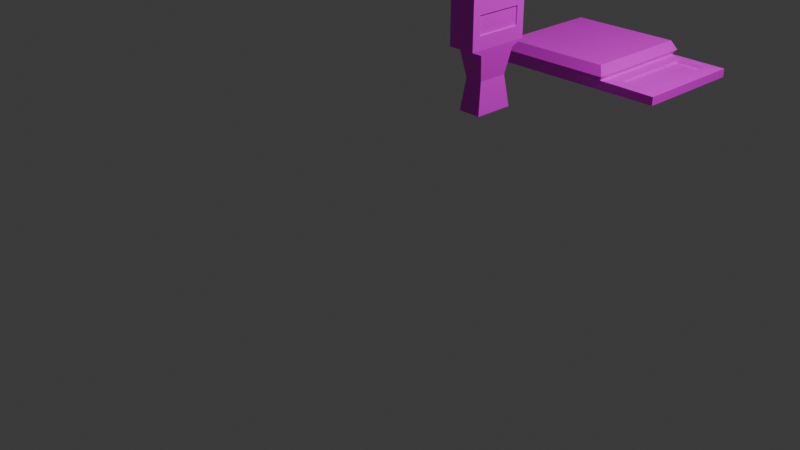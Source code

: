 # Source: item_otros2.blend  (saved by Blender 4.2.66; exported with 4.5.12 LTS)
import bpy
from mathutils import Matrix  # noqa: F401  (used for matrix-valued properties, if any)

bpy.ops.wm.read_factory_settings(use_empty=True)
scene = bpy.context.scene
scene.name = 'Scene'

# ---- collections
col_collection = bpy.data.collections.new('Collection'); scene.collection.children.link(col_collection)

# ---- images (referenced by path relative to the original .blend; pixels are not part of the script)
import os
ASSET_DIR = os.environ.get("B2B_ASSET_DIR", "")  # directory of the original .blend (textures are referenced by path, not embedded)
HERE = os.path.dirname(os.path.abspath(__file__))  # packed textures are extracted next to this script under _unpacked/

def load_image(name, relpath, width, height, colorspace="sRGB"):
    """Load a texture the original file referenced (path relative to the .blend, or extracted next to this script)."""
    p = next((c for c in (os.path.join(HERE, relpath), os.path.join(ASSET_DIR, relpath)) if relpath and os.path.exists(c)), "")
    if p:
        img = bpy.data.images.load(p, check_existing=True)
        img.name = name
    else:  # same state as the original file: an image datablock whose file is absent (Cycles renders it pink)
        img = bpy.data.images.new(name, width, height)
        img.source = "FILE"
        img.filepath = "//" + (relpath or name)
    img.colorspace_settings.name = colorspace
    return img
img_prueba_color_png = load_image('Prueba color.png', 'Prueba color.png', 1024, 1024, 'sRGB')
img_balanza_coloreada_png = load_image('BALANZA COLOREADA.png', 'BALANZA COLOREADA.png', 1024, 1024, 'sRGB')

# ---- materials (node trees are filled in below, after node groups)
mat_contador = bpy.data.materials.new('contador')
mat_contador.alpha_threshold = 0.0
mat_contador.use_transparent_shadow = False
mat_contador.roughness = 0.5
mat_contador.line_color = (0.0, 0.0, 0.0, 1.0)
mat_pantallita = bpy.data.materials.new('pantallita')
mat_pantallita.use_transparent_shadow = False
mat_bascula = bpy.data.materials.new('bascula')
mat_bascula.use_transparent_shadow = False
mat_base = bpy.data.materials.new('base')
mat_base.use_transparent_shadow = False

# ---- material node trees
mat_contador.use_nodes = True; mat_contador.node_tree.nodes.clear()
_N = mat_contador.node_tree.nodes; _L = mat_contador.node_tree.links
n0 = _N.new('ShaderNodeOutputMaterial'); n0.name = 'Material Output'; n0.location = (457, 280)
n1 = _N.new('ShaderNodeBsdfPrincipled'); n1.name = 'Principled BSDF'; n1.location = (167, 280)
n1.inputs[3].default_value = 1.45
n2 = _N.new('ShaderNodeTexImage'); n2.name = 'Image Texture'; n2.location = (-123, 255)
n2.image = img_prueba_color_png
n2.interpolation = 'Closest'
_L.new(n1.outputs[0], n0.inputs[0])
_L.new(n2.outputs[0], n1.inputs[0])
n0.is_active_output = True
mat_pantallita.use_nodes = True; mat_pantallita.node_tree.nodes.clear()
_N = mat_pantallita.node_tree.nodes; _L = mat_pantallita.node_tree.links
n0 = _N.new('ShaderNodeBsdfPrincipled'); n0.name = 'Principled BSDF'; n0.location = (10, 300)
n0.inputs[3].default_value = 1.45
n1 = _N.new('ShaderNodeOutputMaterial'); n1.name = 'Material Output'; n1.location = (300, 300)
n2 = _N.new('ShaderNodeTexImage'); n2.name = 'Image Texture'; n2.location = (-280, 275)
n2.image = img_balanza_coloreada_png
n2.interpolation = 'Closest'
_L.new(n0.outputs[0], n1.inputs[0])
_L.new(n2.outputs[0], n0.inputs[0])
n1.is_active_output = True
mat_bascula.use_nodes = True; mat_bascula.node_tree.nodes.clear()
_N = mat_bascula.node_tree.nodes; _L = mat_bascula.node_tree.links
n0 = _N.new('ShaderNodeBsdfPrincipled'); n0.name = 'Principled BSDF'; n0.location = (10, 300)
n0.inputs[3].default_value = 1.45
n1 = _N.new('ShaderNodeOutputMaterial'); n1.name = 'Material Output'; n1.location = (300, 300)
n2 = _N.new('ShaderNodeTexImage'); n2.name = 'Image Texture'; n2.location = (-280, 275)
n2.image = img_balanza_coloreada_png
n2.interpolation = 'Closest'
_L.new(n0.outputs[0], n1.inputs[0])
_L.new(n2.outputs[0], n0.inputs[0])
n1.is_active_output = True
mat_base.use_nodes = True; mat_base.node_tree.nodes.clear()
_N = mat_base.node_tree.nodes; _L = mat_base.node_tree.links
n0 = _N.new('ShaderNodeBsdfPrincipled'); n0.name = 'Principled BSDF'; n0.location = (10, 300)
n0.inputs[3].default_value = 1.45
n1 = _N.new('ShaderNodeOutputMaterial'); n1.name = 'Material Output'; n1.location = (300, 300)
n2 = _N.new('ShaderNodeTexImage'); n2.name = 'Image Texture'; n2.location = (-280, 275)
n2.image = img_balanza_coloreada_png
n2.interpolation = 'Closest'
_L.new(n0.outputs[0], n1.inputs[0])
_L.new(n2.outputs[0], n0.inputs[0])
n1.is_active_output = True

# ---- world
world_world = bpy.data.worlds.new('World'); scene.world = world_world
world_world.use_nodes = True; world_world.node_tree.nodes.clear()
_N = world_world.node_tree.nodes; _L = world_world.node_tree.links
n0 = _N.new('ShaderNodeOutputWorld'); n0.name = 'World Output'; n0.location = (300, 300)
n1 = _N.new('ShaderNodeBackground'); n1.name = 'Background'; n1.location = (10, 300)
n1.inputs[0].default_value = (0.05088, 0.05088, 0.05088, 1.0)
_L.new(n1.outputs[0], n0.inputs[0])
n0.is_active_output = True
world_world.color = (0.05088, 0.05088, 0.05088)
world_world.use_sun_shadow = False
world_world.sun_shadow_jitter_overblur = 0.0

# ---- cameras
cam_camera = bpy.data.cameras.new('Camera')
cam_camera.clip_end = 100.0
cam_camera.ortho_scale = 7.314

# ---- lights
light_light = bpy.data.lights.new('Light', 'POINT')
light_light.transmission_factor = 0.0
light_light.use_soft_falloff = False
light_light.energy = 1000.0
light_light.shadow_soft_size = 0.1
light_light.shadow_maximum_resolution = 0.006
light_light.use_absolute_resolution = True

# ---- meshes
me_cube = bpy.data.meshes.new('Cube')
me_cube.from_pydata([(0.1558, -0.2743, 0.4343), (0.1329, -0.2307, -0.6412), (-0.1558, -0.3716, 0.6412), (-0.1329, -0.2307, -0.6412), (-0.1558, -0.3716, 0.07169), (0.1558, -0.2743, 0.2216), (0.1012, -0.1758, -0.2848), (-0.1012, -0.1758, -0.2848), (-0.1467, -0.2338, 0.01189), (0.1467, -0.2338, 0.01189), (0.1558, -0.3716, 0.6412), (0.1558, -0.3716, 0.07169), (-0.1329, 4.505e-10, -0.6412), (0.1558, 0.0, 0.7174), (-0.1558, 0.0, 0.7174), (0.1329, 4.505e-10, -0.6412), (0.1558, 0.0, 0.07169), (-0.1558, 0.0, 0.07169), (-0.1012, 4.505e-10, -0.2848), (0.1012, 4.505e-10, -0.2848), (-0.1467, 4.505e-10, 0.01189), (0.1467, 4.505e-10, 0.01189), (0.1558, 0.0, 0.4343), (0.1558, 0.0, 0.2216), (0.1409, 0.0, 0.4343), (0.1409, -0.2743, 0.4343), (0.1409, -0.2743, 0.2216), (0.1409, 0.0, 0.2216)], [], [(13, 14, 2, 10), (11, 10, 2, 4), (12, 15, 1, 3), (22, 0, 25, 24), (21, 16, 11, 9), (9, 11, 4, 8), (1, 6, 7, 3), (15, 19, 6, 1), (6, 9, 8, 7), (19, 21, 9, 6), (5, 0, 10, 11), (23, 5, 11, 16), (0, 22, 13, 10), (7, 8, 20, 18), (3, 7, 18, 12), (8, 4, 17, 20), (0, 5, 26, 25), (4, 2, 14, 17), (27, 24, 25, 26), (5, 23, 27, 26)])
me_cube.polygons.foreach_set('material_index', [0, 0, 0, 0, 0, 0, 0, 0, 0, 0, 0, 0, 0, 0, 0, 0, 0, 0, 1, 0])
_uv = me_cube.uv_layers.new(name='UVMap')
_uv.uv.foreach_set('vector', [0.3273, 0.7231, 0.3273, 0.8439, 0.1738, 0.8439, 0.1688, 0.7231, 0.1688, 0.477, 0.1688, 0.7231, 0.03108, 0.7231, 0.03108, 0.477, 0.3273, 0.03679, 0.3273, 0.1282, 0.2341, 0.1282, 0.2367, 0.03679, 0.7078, 0.8137, 0.7078, 0.9296, 0.7015, 0.9296, 0.7015, 0.8137, 0.3273, 0.4265, 0.3273, 0.477, 0.1688, 0.477, 0.2033, 0.4265, 0.2033, 0.4265, 0.1688, 0.477, 0.05043, 0.393, 0.09266, 0.3485, 0.2341, 0.1282, 0.2299, 0.278, 0.1501, 0.263, 0.1348, 0.1285, 0.3273, 0.1282, 0.3273, 0.278, 0.2299, 0.278, 0.2341, 0.1282, 0.2299, 0.278, 0.2033, 0.4265, 0.09266, 0.3485, 0.1501, 0.263, 0.3273, 0.278, 0.3273, 0.4265, 0.2033, 0.4265, 0.2299, 0.278, 0.2032, 0.5275, 0.2032, 0.6195, 0.1688, 0.7231, 0.1688, 0.477, 0.3273, 0.5275, 0.2032, 0.5275, 0.1688, 0.477, 0.3273, 0.477, 0.2032, 0.6195, 0.3273, 0.6195, 0.3273, 0.7231, 0.1688, 0.7231, 0.9057, 0.1673, 0.9302, 0.2941, 0.8314, 0.2941, 0.8314, 0.1673, 0.9289, 0.01618, 0.9057, 0.1673, 0.8314, 0.1673, 0.8314, 0.01618, 0.9302, 0.2941, 0.9884, 0.3196, 0.8314, 0.3196, 0.8314, 0.2941, 0.6952, 0.9296, 0.6952, 0.8397, 0.7015, 0.8397, 0.7015, 0.9296, 0.9884, 0.3196, 0.9884, 0.5602, 0.8314, 0.5923, 0.8314, 0.3196, 0.8573, 0.8373, 0.9471, 0.8373, 0.9471, 0.9532, 0.8573, 0.9532, 0.6952, 0.8397, 0.6952, 0.7239, 0.7015, 0.7239, 0.7015, 0.8397])
me_cube.materials.append(mat_contador)
me_cube.materials.append(mat_pantallita)
me_cube.use_mirror_vertex_groups = False
me_cube.update()
me_cube_001 = bpy.data.meshes.new('Cube.001')
me_cube_001.from_pydata([(-1.74, -1.74, -1.164), (-1.74, -1.74, -0.8883), (-1.74, 1.74, -1.164), (-1.74, 1.74, -0.8883), (1.74, -1.74, -1.164), (2.159, -1.321, -0.8883), (1.74, 1.74, -1.164), (2.159, 1.321, -0.8883), (-1.834, -1.834, -0.7476), (-1.834, 1.834, -0.7476), (1.834, 1.834, -0.7476), (1.834, -1.834, -0.7476), (-1.682, -1.682, -0.4686), (-1.682, 1.682, -0.4686), (1.682, 1.682, -0.4686), (1.682, -1.682, -0.4686), (3.085, 1.321, -0.8883), (3.504, 1.74, -1.164), (3.504, -1.74, -1.164), (3.085, -1.321, -0.8883), (1.74, 1.74, -0.8883), (1.74, -1.74, -0.8883), (3.504, 1.74, -0.911), (3.504, -1.74, -0.911), (2.159, 1.321, -0.9643), (2.159, -1.321, -0.9643), (3.085, 1.321, -0.9643), (3.085, -1.321, -0.9643)], [], [(0, 1, 3, 2), (2, 3, 20, 6), (6, 20, 22, 17), (4, 21, 1, 0), (2, 6, 4, 0), (3, 1, 8, 9), (8, 11, 15, 12), (1, 21, 11, 8), (20, 3, 9, 10), (21, 20, 10, 11), (14, 13, 12, 15), (10, 9, 13, 14), (11, 10, 14, 15), (9, 8, 12, 13), (17, 22, 23, 18), (21, 4, 18, 23), (4, 6, 17, 18), (16, 7, 24, 26), (5, 7, 20, 21), (16, 19, 23, 22), (7, 16, 22, 20), (19, 5, 21, 23), (24, 25, 27, 26), (7, 5, 25, 24), (5, 19, 27, 25), (19, 16, 26, 27)])
me_cube_001.polygons.foreach_set('material_index', [1, 1, 1, 1, 1, 0, 0, 0, 0, 0, 0, 0, 0, 0, 1, 1, 1, 1, 1, 1, 1, 1, 2, 1, 1, 1])
_uv = me_cube_001.uv_layers.new(name='UVMap')
_uv.uv.foreach_set('vector', [0.9307, 0.8237, 0.8954, 0.8237, 0.8954, 0.3711, 0.9307, 0.3711, 0.853, 0.6601, 0.8213, 0.6601, 0.8213, 0.2558, 0.853, 0.2558, 0.853, 0.2558, 0.8213, 0.2558, 0.8239, 0.05083, 0.853, 0.05083, 0.8848, 0.4551, 0.853, 0.4551, 0.853, 0.05083, 0.8848, 0.05083, 0.4042, 3.052e-08, 0.4042, 0.4042, -2.819e-09, 0.4042, 2.77e-08, 2.091e-15, 0.7569, 0.4017, 0.7569, 0.8059, 0.7426, 0.8169, 0.7426, 0.3908, 0.6436, 0.3908, 0.6436, 0.8169, 0.6093, 0.7992, 0.6093, 0.4085, 0.6585, 0.4017, 0.6585, 0.8059, 0.6436, 0.8169, 0.6436, 0.3908, 0.7077, 0.4017, 0.7077, 0.8059, 0.6928, 0.8169, 0.6928, 0.3908, 0.8061, 0.4017, 0.8061, 0.8059, 0.7918, 0.8169, 0.7918, 0.3908, 0.795, 0.3908, 0.4042, 0.3908, 0.4042, 2.819e-09, 0.795, 3.232e-08, 0.6928, 0.3908, 0.6928, 0.8169, 0.6585, 0.7992, 0.6585, 0.4085, 0.7918, 0.3908, 0.7918, 0.8169, 0.7569, 0.7992, 0.7569, 0.4085, 0.7426, 0.3908, 0.7426, 0.8169, 0.7077, 0.7992, 0.7077, 0.4085, 0.9632, 0.8237, 0.9307, 0.8237, 0.9307, 0.3711, 0.9632, 0.3711, 0.853, 0.4551, 0.8848, 0.4551, 0.8848, 0.6601, 0.8556, 0.6601, 0.205, 0.4042, 0.205, 0.8085, 0.0, 0.8085, 0.0, 0.4042, 0.9826, 0.4916, 0.9826, 0.3711, 0.9924, 0.3711, 0.9924, 0.4916, 0.2659, 0.4636, 0.2659, 0.7705, 0.2173, 0.8192, 0.2173, 0.4149, 0.3736, 0.7705, 0.3736, 0.4636, 0.4223, 0.4149, 0.4223, 0.8192, 0.2659, 0.7705, 0.3736, 0.7705, 0.4223, 0.8192, 0.2173, 0.8192, 0.3736, 0.4636, 0.2659, 0.4636, 0.2173, 0.4149, 0.4223, 0.4149, 0.4526, 0.7461, 0.4526, 0.4392, 0.5603, 0.4392, 0.5603, 0.7461, 0.9632, 0.7147, 0.9632, 0.3711, 0.9729, 0.3711, 0.9729, 0.7147, 0.9826, 0.6122, 0.9826, 0.4916, 0.9924, 0.4916, 0.9924, 0.6122, 0.9729, 0.7147, 0.9729, 0.3711, 0.9826, 0.3711, 0.9826, 0.7147])
me_cube_001.materials.append(mat_bascula)
me_cube_001.materials.append(mat_base)
me_cube_001.materials.append(mat_pantallita)
me_cube_001.update()

# ---- objects
ob_geiger = bpy.data.objects.new('Geiger', me_cube)
ob_light = bpy.data.objects.new('Light', light_light)
ob_camera = bpy.data.objects.new('Camera', cam_camera)
ob_balanza = bpy.data.objects.new('balanza', me_cube_001)

# ---- transforms, parenting, visibility, modifiers, constraints
ob_geiger.location = (0.0, 1.22, 1.517)
ob_geiger.lock_rotations_4d = False
ob_geiger.empty_display_type = 'ARROWS'
ob_geiger.lineart.crease_threshold = 0.0
_m = ob_geiger.modifiers.new('Mirror', 'MIRROR')
_m.use_axis = (False, True, False)
_m.use_clip = True
ob_light.location = (4.076, 2.226, 5.904)
ob_light.rotation_euler = (0.6503, 0.05522, 1.866)
ob_light.lock_rotations_4d = False
ob_light.empty_display_type = 'ARROWS'
ob_light.color = (0.0, 0.0, 0.0, 0.0)
ob_light.lineart.crease_threshold = 0.0
ob_camera.location = (7.359, -6.926, 4.958)
ob_camera.rotation_euler = (1.109, 0.0, 0.8149)
ob_camera.lock_rotations_4d = False
ob_camera.empty_display_type = 'ARROWS'
ob_camera.color = (0.0, 0.0, 0.0, 0.0)
ob_camera.display_type = 'WIRE'
ob_camera.lineart.crease_threshold = 0.0
ob_balanza.location = (0.0, 2.954, 1.43)
ob_balanza.scale = (0.3807, 0.3807, 0.3807)

# ---- collection membership
col_collection.objects.link(ob_geiger)
col_collection.objects.link(ob_light)
col_collection.objects.link(ob_camera)
col_collection.objects.link(ob_balanza)

# ---- scene / render settings (as saved in the file)
scene.camera = ob_camera
scene.frame_start = 1; scene.frame_end = 250; scene.frame_set(151)
scene.render.engine = 'BLENDER_EEVEE_NEXT'
scene.cycles.sampling_pattern = 'TABULATED_SOBOL'
bpy.context.view_layer.update()
